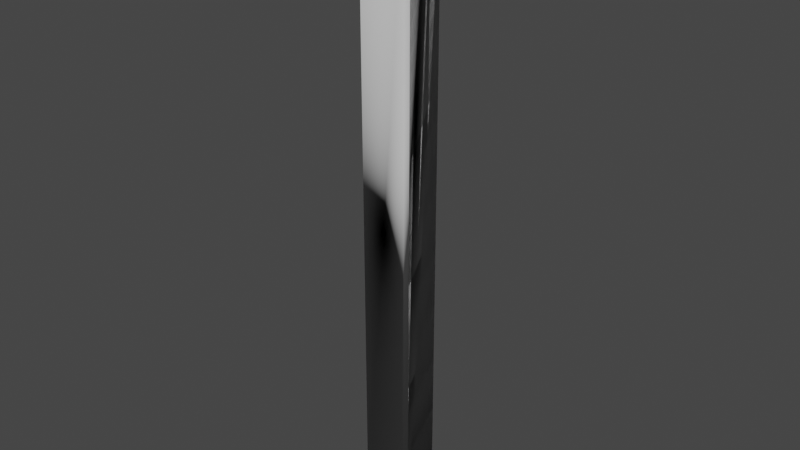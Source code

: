 # Source: fuckcorners.blend  (saved by Blender 2.83.18; exported with 4.5.12 LTS)
import bpy
from mathutils import Matrix  # noqa: F401  (used for matrix-valued properties, if any)

bpy.ops.wm.read_factory_settings(use_empty=True)
scene = bpy.context.scene
scene.name = 'Scene'

# ---- collections
col_collection = bpy.data.collections.new('Collection'); scene.collection.children.link(col_collection)

# ---- materials (node trees are filled in below, after node groups)
mat_mtl_floor_trim = bpy.data.materials.new('mtl_floor_trim')
mat_mtl_floor_trim.use_backface_culling = True
mat_mtl_floor_trim.use_transparent_shadow = False
mat_mtl_wall_01 = bpy.data.materials.new('mtl_wall_01')
mat_mtl_wall_01.use_backface_culling = True
mat_mtl_wall_01.use_transparent_shadow = False

# ---- material node trees
mat_mtl_floor_trim.use_nodes = True; mat_mtl_floor_trim.node_tree.nodes.clear()
_N = mat_mtl_floor_trim.node_tree.nodes; _L = mat_mtl_floor_trim.node_tree.links
n0 = _N.new('ShaderNodeBsdfPrincipled'); n0.name = 'Principled BSDF'; n0.location = (10, 300)
n0.distribution = 'GGX'
n0.subsurface_method = 'BURLEY'
n0.inputs[0].default_value = (1.0, 1.0, 1.0, 1.0)
n0.inputs[1].default_value = 1.0
n0.inputs[2].default_value = 1.0
n0.inputs[3].default_value = 1.45
n0.inputs[27].default_value = (0.0, 0.0, 0.0, 1.0)
n0.inputs[28].default_value = 1.0
n1 = _N.new('ShaderNodeOutputMaterial'); n1.name = 'Material Output'; n1.location = (320, 270)
_L.new(n0.outputs[0], n1.inputs[0])
n1.is_active_output = True
mat_mtl_wall_01.use_nodes = True; mat_mtl_wall_01.node_tree.nodes.clear()
_N = mat_mtl_wall_01.node_tree.nodes; _L = mat_mtl_wall_01.node_tree.links
n0 = _N.new('ShaderNodeBsdfPrincipled'); n0.name = 'Principled BSDF'; n0.location = (10, 300)
n0.distribution = 'GGX'
n0.subsurface_method = 'BURLEY'
n0.inputs[0].default_value = (1.0, 1.0, 1.0, 1.0)
n0.inputs[1].default_value = 1.0
n0.inputs[2].default_value = 1.0
n0.inputs[3].default_value = 1.45
n0.inputs[27].default_value = (0.0, 0.0, 0.0, 1.0)
n0.inputs[28].default_value = 1.0
n1 = _N.new('ShaderNodeOutputMaterial'); n1.name = 'Material Output'; n1.location = (320, 270)
_L.new(n0.outputs[0], n1.inputs[0])
n1.is_active_output = True

# ---- world
world_world = bpy.data.worlds.new('World'); scene.world = world_world
world_world.use_nodes = True; world_world.node_tree.nodes.clear()
_N = world_world.node_tree.nodes; _L = world_world.node_tree.links
n0 = _N.new('ShaderNodeOutputWorld'); n0.name = 'World Output'; n0.location = (300, 300)
n1 = _N.new('ShaderNodeBackground'); n1.name = 'Background'; n1.location = (10, 300)
n1.inputs[0].default_value = (0.05088, 0.05088, 0.05088, 1.0)
_L.new(n1.outputs[0], n0.inputs[0])
n0.is_active_output = True
world_world.color = (0.05088, 0.05088, 0.05088)
world_world.use_sun_shadow = False
world_world.sun_shadow_jitter_overblur = 0.0

# ---- meshes
me_c_convex_001 = bpy.data.meshes.new('c_convex_001')
me_c_convex_001.from_pydata([(0.0, -1e-08, 1.344e-15), (0.0, 5.274e-07, 4.0), (4e-08, -0.25, 3.359e-08), (4e-08, -0.25, 4.0), (-0.09567, -0.231, 3.103e-08), (-0.09567, -0.231, 4.0), (-0.1768, -0.1768, 2.375e-08), (-0.1768, -0.1768, 4.0), (-0.231, -0.09567, 1.285e-08), (-0.231, -0.09567, 4.0), (-0.25, 0.0, 0.0), (-0.25, 5.374e-07, 4.0)], [], [(7, 9, 8, 6), (5, 7, 6, 4), (3, 5, 4, 2), (6, 8, 10, 0, 2, 4), (1, 3, 2, 0), (9, 11, 10, 8), (0, 10, 11, 1), (11, 9, 7, 5, 3, 1)])
me_c_convex_001.polygons.foreach_set('use_smooth', [1, 1, 1, 1, 1, 1, 0, 1])
_uv = me_c_convex_001.uv_layers.new(name='UVMap')
_uv.uv.foreach_set('vector', [100.0, 100.0, 100.0, 100.0, 100.0, 100.0, 100.0, 100.0, 100.0, 100.0, 100.0, 100.0, 100.0, 100.0, 100.0, 100.0, 100.0, 100.0, 100.0, 100.0, 100.0, 100.0, 100.0, 100.0, 100.0, 100.0, 100.0, 100.0, 100.0, 100.0, 100.0, 100.0, 100.0, 100.0, 100.0, 100.0, 100.0, 100.0, 100.0, 100.0, 100.0, 100.0, 100.0, 100.0, 100.0, 100.0, 100.0, 100.0, 100.0, 100.0, 100.0, 100.0, 100.0, 100.0, 100.0, 100.0, 100.0, 100.0, 100.0, 100.0, 100.0, 100.0, 100.0, 100.0, 100.0, 100.0, 100.0, 100.0, 100.0, 100.0, 100.0, 100.0])
me_c_convex_001.materials.append(None)
me_c_convex_001.use_remesh_fix_poles = True
me_c_convex_001.use_remesh_preserve_attributes = False
me_c_convex_001.use_mirror_vertex_groups = False
me_c_convex_001.update()
me_c_convex_001.normals_split_custom_set([tuple(v) for v in zip(*[iter([-0.7874, 0.5184, 0.3336, -0.9238, -0.3827, 0.01007, -0.0666, -0.02761, -0.9974, 0.0663, -0.9098, -0.4096, -0.9258, 0.1776, 0.3336, -0.7874, 0.5184, 0.3336, 0.0663, -0.9098, -0.4096, 0.4094, -0.8152, -0.4096, -0.561, -0.5042, 0.6566, -0.9258, 0.1776, 0.3336, 0.4094, -0.8152, -0.4096, -0.0005945, 0.0008488, -1.0, 0.0663, -0.9098, -0.4096, -0.0666, -0.02761, -0.9974, -0.03029, 0.9992, -0.02709, 0.04687, 0.9979, -0.04423, -0.0005945, 0.0008488, -1.0, 0.4094, -0.8152, -0.4096, 0.2581, 0.9636, 0.06923, -0.561, -0.5042, 0.6566, -0.0005945, 0.0008488, -1.0, 0.04687, 0.9979, -0.04423, -0.9238, -0.3827, 0.01007, 0.07611, -0.5883, 0.805, -0.03029, 0.9992, -0.02709, -0.0666, -0.02761, -0.9974, 4e-08, 1.0, -1.344e-07, 4e-08, 1.0, -1.344e-07, 0.1834, 0.7421, -0.6447, 0.4612, 0.5378, 0.7057, 0.07611, -0.5883, 0.805, -0.9238, -0.3827, 0.01007, -0.7874, 0.5184, 0.3336, -0.9258, 0.1776, 0.3336, -0.561, -0.5042, 0.6566, 0.2581, 0.9636, 0.06923])] * 3)])
me_g_trim = bpy.data.meshes.new('g_trim')
me_g_trim.from_pydata([(-0.1786, -0.2152, 0.2), (-0.125, -0.2165, 0.2), (-0.15, -0.2398, 0.2), (-0.08551, -0.2349, 0.2), (-0.1026, -0.2619, 0.2), (-0.04341, -0.2462, 0.2), (-0.05209, -0.2754, 0.2), (0.0, -0.25, 0.2), (9.5e-07, -0.28, 0.2), (9.5e-07, -0.28, 4.031e-08), (-0.05209, -0.2754, 3.97e-08), (-0.1026, -0.2619, 3.788e-08), (-0.15, -0.2398, 3.491e-08), (-0.1828, -0.2198, 3.088e-08), (-0.2398, -0.15, 0.2), (-0.2398, -0.15, 2.015e-08), (-0.2619, -0.1026, 0.2), (-0.2619, -0.1026, 1.379e-08), (-0.2754, -0.0521, 7e-09), (-0.28, -8.531e-07, 0.2), (-0.28, -8.8e-07, 1.182e-13), (-0.1607, -0.1915, 0.2), (-0.1915, -0.1607, 0.2), (-0.2165, -0.125, 0.2), (-0.2349, -0.0855, 0.2), (-0.2754, -0.0521, 0.2), (-0.2462, -0.04341, 0.2), (-0.25, 6.687e-08, 0.2), (-0.2198, -0.1828, 2.591e-08), (-0.2156, -0.1782, 0.2)], [], [(14, 16, 17, 15), (25, 19, 20, 18), (16, 25, 18, 17), (23, 24, 26, 27, 19, 25, 16, 14, 29, 0, 2, 4, 6, 8, 7, 5, 3, 1, 21, 22), (29, 14, 15, 28), (2, 0, 13, 12), (4, 2, 12, 11), (8, 6, 10, 9), (6, 4, 11, 10), (0, 29, 28, 13)])
me_g_trim.polygons.foreach_set('use_smooth', [1, 1, 1, 0, 0, 1, 1, 0, 1, 1])
_uv = me_g_trim.uv_layers.new(name='UVMap')
_uv.uv.foreach_set('vector', [0.425, 0.6, 0.4487, 0.6, 0.4487, 0.5, 0.425, 0.5, 0.474, 0.6, 0.5, 0.6, 0.5, 0.5, 0.474, 0.5, 0.4487, 0.6, 0.474, 0.6, 0.474, 0.5, 0.4487, 0.5, 0.3917, 0.4375, 0.3825, 0.4572, 0.3769, 0.4783, 0.375, 0.5, 0.35, 0.5, 0.3523, 0.474, 0.359, 0.4487, 0.3701, 0.425, 0.3851, 0.4036, 0.4036, 0.3851, 0.425, 0.3701, 0.4487, 0.359, 0.474, 0.3523, 0.5, 0.35, 0.5, 0.375, 0.4783, 0.3769, 0.4572, 0.3825, 0.4375, 0.3917, 0.4197, 0.4042, 0.4042, 0.4197, 0.4036, 0.6, 0.425, 0.6, 0.425, 0.5, 0.4036, 0.5, 0.425, 0.6, 0.4036, 0.6, 0.4036, 0.5, 0.425, 0.5, 0.4487, 0.6, 0.425, 0.6, 0.425, 0.5, 0.4487, 0.5, 0.5, 0.6, 0.474, 0.6, 0.474, 0.5, 0.5, 0.5, 0.474, 0.6, 0.4487, 0.6, 0.4487, 0.5, 0.474, 0.5, 0.4036, 0.6, 0.3851, 0.6, 0.3851, 0.5, 0.4036, 0.5])
me_g_trim.materials.append(mat_mtl_floor_trim)
me_g_trim.use_remesh_fix_poles = True
me_g_trim.use_remesh_preserve_attributes = False
me_g_trim.use_mirror_vertex_groups = False
me_g_trim.update()
me_g_trim.normals_split_custom_set([tuple(v) for v in zip(*[iter([-0.8191, -0.5736, -8.23e-06, -0.9061, -0.4231, 8.243e-08, -0.9061, -0.4231, 6.118e-08, -0.8191, -0.5736, 8.424e-06, -0.9658, -0.2593, 1.681e-05, -0.9962, -0.08716, 1.113e-08, -0.9962, -0.08716, 1.113e-08, -0.9658, -0.2593, 3.385e-08, -0.9061, -0.4231, 8.243e-08, -0.9658, -0.2593, 1.681e-05, -0.9658, -0.2593, 3.385e-08, -0.9061, -0.4231, 6.118e-08, 7.274e-08, 1.231e-07, 1.0, 7.274e-08, 1.231e-07, 1.0, 7.274e-08, 1.231e-07, 1.0, 7.274e-08, 1.231e-07, 1.0, 7.274e-08, 1.231e-07, 1.0, 7.274e-08, 1.231e-07, 1.0, 7.274e-08, 1.231e-07, 1.0, 7.274e-08, 1.231e-07, 1.0, 7.274e-08, 1.231e-07, 1.0, 7.274e-08, 1.231e-07, 1.0, 7.274e-08, 1.231e-07, 1.0, 7.274e-08, 1.231e-07, 1.0, 7.274e-08, 1.231e-07, 1.0, 7.274e-08, 1.231e-07, 1.0, 7.274e-08, 1.231e-07, 1.0, 7.274e-08, 1.231e-07, 1.0, 7.274e-08, 1.231e-07, 1.0, 7.274e-08, 1.231e-07, 1.0, 7.274e-08, 1.231e-07, 1.0, 7.274e-08, 1.231e-07, 1.0, -0.8098, -0.5865, 0.01533, -0.8098, -0.5865, 0.01533, -0.8098, -0.5865, 0.01533, -0.8098, -0.5865, 0.01533, -0.4282, -0.9037, 0.00787, -0.5816, -0.8131, 0.02345, -0.5791, -0.8149, 0.02376, -0.4311, -0.9023, 0.00786, -0.2584, -0.966, 5.184e-08, -0.4282, -0.9037, 0.00787, -0.4311, -0.9023, 0.00786, -0.2584, -0.966, 4.792e-08, -0.08715, -0.9962, 3.562e-07, -0.08715, -0.9962, 3.562e-07, -0.08715, -0.9962, 3.562e-07, -0.08715, -0.9962, 3.562e-07, -0.08719, -0.9962, -8.294e-06, -0.2584, -0.966, 5.184e-08, -0.2584, -0.966, 4.792e-08, -0.08719, -0.9962, 8.34e-06, -0.5816, -0.8131, 0.02345, -0.7068, -0.7068, 0.03128, -0.7068, -0.7068, 0.03128, -0.5791, -0.8149, 0.02376])] * 3)])
me_co_culling = bpy.data.meshes.new('co_culling')
me_co_culling.from_pydata([(-0.3, -0.3, 4.031e-08), (-0.3, -0.3, 4.0), (-0.3, 0.0, 0.0), (-0.3, 5.374e-07, 4.0), (0.0, -0.3, 4.031e-08), (0.0, -0.3, 4.0), (0.0, 0.0, 0.0), (0.0, 5.374e-07, 4.0)], [], [(6, 7, 3, 2), (0, 4, 6, 2), (2, 3, 1, 0), (0, 1, 5, 4), (4, 5, 7, 6), (5, 1, 3, 7)])
me_co_culling.polygons.foreach_set('use_smooth', [1, 0, 1, 1, 1, 0])
_uv = me_co_culling.uv_layers.new(name='UVMap')
_uv.uv.foreach_set('vector', [100.0, 100.0, 100.0, 100.0, 100.0, 100.0, 100.0, 100.0, 100.0, 100.0, 100.0, 100.0, 100.0, 100.0, 100.0, 100.0, 100.0, 100.0, 100.0, 100.0, 100.0, 100.0, 100.0, 100.0, 100.0, 100.0, 100.0, 100.0, 100.0, 100.0, 100.0, 100.0, 100.0, 100.0, 100.0, 100.0, 100.0, 100.0, 100.0, 100.0, 100.0, 100.0, 100.0, 100.0, 100.0, 100.0, 100.0, 100.0])
me_co_culling.materials.append(None)
me_co_culling.use_remesh_fix_poles = True
me_co_culling.use_remesh_preserve_attributes = False
me_co_culling.use_mirror_vertex_groups = False
me_co_culling.update()
me_co_culling.normals_split_custom_set([tuple(v) for v in zip(*[iter([0.131, -0.3969, 0.9085, -0.03723, -0.6541, -0.7555, -0.1309, -0.3968, -0.9085, 0.05531, -0.636, 0.7697, 0.0, 1.344e-07, 1.0, 0.0, 1.344e-07, 1.0, -0.7933, -0.5318, -0.2965, 0.8574, -0.5145, -0.0115, 0.05531, -0.636, 0.7697, -0.1309, -0.3968, -0.9085, 0.07637, 0.07644, -0.9941, 0.3969, -0.131, 0.9085, 0.3969, -0.131, 0.9085, 0.07637, 0.07644, -0.9941, -0.3968, -0.1309, -0.9085, -0.07625, 0.07656, 0.9941, -0.07625, 0.07656, 0.9941, -0.3968, -0.1309, -0.9085, -0.03723, -0.6541, -0.7555, 0.131, -0.3969, 0.9085, 0.0, 0.0, -1.0, 0.0, 0.0, -1.0, 0.7933, -0.5318, 0.2965, -0.866, -0.5, 0.0115])] * 3)])
me_g_main = bpy.data.meshes.new('g_main')
me_g_main.from_pydata([(-2.15e-06, 5.374e-07, 4.0), (-1.059e-06, 1.086e-06, 0.2), (0.0, -0.25, 4.0), (0.0, -0.25, 0.2), (-0.04341, -0.2462, 4.0), (-0.04341, -0.2462, 0.2), (-0.0855, -0.2349, 4.0), (-0.08551, -0.2349, 0.2), (-0.125, -0.2165, 4.0), (-0.125, -0.2165, 0.2), (-0.1607, -0.1915, 4.0), (-0.1607, -0.1915, 0.2), (-0.1915, -0.1607, 4.0), (-0.1915, -0.1607, 0.2), (-0.2165, -0.125, 4.0), (-0.2165, -0.125, 0.2), (-0.2349, -0.0855, 4.0), (-0.2349, -0.0855, 0.2), (-0.2462, -0.04341, 4.0), (-0.2462, -0.04341, 0.2), (-0.25, 5.574e-07, 4.0), (-0.25, 6.687e-08, 0.2), (-0.1607, -0.1915, 0.2), (-0.1607, -0.1915, 4.0)], [(0, 1)], [(4, 6, 7, 5), (2, 4, 5, 3), (16, 18, 19, 17), (8, 23, 11, 9), (6, 8, 9, 7), (18, 20, 21, 19), (12, 14, 15, 13), (10, 12, 13, 22), (14, 16, 17, 15)])
me_g_main.polygons.foreach_set('use_smooth', [1, 1, 1, 0, 1, 0, 1, 1, 1])
_uv = me_g_main.uv_layers.new(name='UVMap')
_uv.uv.foreach_set('vector', [0.4783, 2.5, 0.4572, 2.5, 0.4572, 0.6, 0.4783, 0.6, 0.5, 2.5, 0.4783, 2.5, 0.4783, 0.6, 0.5, 0.6, 0.4572, 2.5, 0.4783, 2.5, 0.4783, 0.6, 0.4572, 0.6, 0.4375, 2.5, 0.4197, 2.5, 0.4197, 0.6, 0.4375, 0.6, 0.4572, 2.5, 0.4375, 2.5, 0.4375, 0.6, 0.4572, 0.6, 0.4783, 2.5, 0.5, 2.5, 0.5, 0.6, 0.4783, 0.6, 0.4197, 2.5, 0.4375, 2.5, 0.4375, 0.6, 0.4197, 0.6, 0.4042, 2.5, 0.4197, 2.5, 0.4197, 0.6, 0.4042, 0.6, 0.4375, 2.5, 0.4572, 2.5, 0.4572, 0.6, 0.4375, 0.6])
me_g_main.materials.append(mat_mtl_wall_01)
me_g_main.use_remesh_fix_poles = True
me_g_main.use_remesh_preserve_attributes = False
me_g_main.use_mirror_vertex_groups = False
me_g_main.update()
me_g_main.normals_split_custom_set([tuple(v) for v in zip(*[iter([-0.2596, -0.9657, 2.777e-07, -0.4233, -0.906, 2.692e-07, -0.2581, -0.9661, 2.692e-07, -0.09641, -0.9943, -0.04462, -0.08716, -0.9962, 2.756e-07, -0.2596, -0.9657, 2.777e-07, -0.09641, -0.9943, -0.04462, -0.08716, -0.9962, 2.756e-07, -0.9661, -0.2581, 1.929e-07, -0.9961, -0.08858, -0.001296, -0.9405, -0.3398, 2.094e-07, -0.906, -0.4233, 1.929e-07, -0.5736, -0.8192, 2.446e-07, -0.5736, -0.8192, 2.446e-07, -0.5736, -0.8192, 2.446e-07, -0.5715, -0.8162, 0.0848, -0.4233, -0.906, 2.692e-07, -0.5724, -0.8199, -0.001296, -0.3442, -0.9389, 2.578e-07, -0.2581, -0.9661, 2.692e-07, -0.9962, -0.08716, 1.55e-07, -0.9962, -0.08716, 1.55e-07, -0.9962, -0.08716, 1.55e-07, -0.9926, -0.08684, 0.0848, -0.8196, -0.5729, 2.274e-07, -0.9066, -0.4219, 2.129e-07, -0.8187, -0.5742, 2.129e-07, -0.713, -0.6998, -0.04464, -0.7071, -0.7071, 2.306e-07, -0.8196, -0.5729, 2.274e-07, -0.713, -0.6998, -0.04464, -0.7071, -0.7071, 2.306e-07, -0.9066, -0.4219, 2.129e-07, -0.9661, -0.2581, 1.929e-07, -0.906, -0.4233, 1.929e-07, -0.8187, -0.5742, 2.129e-07])] * 3)])

# ---- objects
ob_rp_root = bpy.data.objects.new('rp_root', None)
ob_c_convex_001 = bpy.data.objects.new('c_convex_001', me_c_convex_001)
ob_g_trim = bpy.data.objects.new('g_trim', me_g_trim)
ob_co_culling = bpy.data.objects.new('co_culling', me_co_culling)
ob_g_main = bpy.data.objects.new('g_main', me_g_main)

# ---- transforms, parenting, visibility, modifiers, constraints
ob_rp_root.location = (0.0, 0.0, 0.0)
ob_rp_root.rotation_mode = 'QUATERNION'
ob_rp_root.rotation_quaternion = (1.0, 0.0, 0.0, 0.0)
ob_rp_root.lineart.crease_threshold = 0.0
ob_c_convex_001.parent = ob_rp_root
ob_c_convex_001.location = (0.0, 0.0, 0.0)
ob_c_convex_001.rotation_mode = 'QUATERNION'
ob_c_convex_001.rotation_quaternion = (1.0, 0.0, 0.0, 0.0)
ob_c_convex_001.lineart.crease_threshold = 0.0
ob_g_trim.parent = ob_rp_root
ob_g_trim.location = (0.0, 0.0, 0.0)
ob_g_trim.rotation_mode = 'QUATERNION'
ob_g_trim.rotation_quaternion = (1.0, 0.0, 0.0, 0.0)
ob_g_trim.lineart.crease_threshold = 0.0
ob_co_culling.parent = ob_rp_root
ob_co_culling.location = (0.0, 0.0, 0.0)
ob_co_culling.rotation_mode = 'QUATERNION'
ob_co_culling.rotation_quaternion = (1.0, 0.0, 0.0, 0.0)
ob_co_culling.lineart.crease_threshold = 0.0
ob_g_main.parent = ob_rp_root
ob_g_main.location = (0.0, 0.0, 0.0)
ob_g_main.rotation_mode = 'QUATERNION'
ob_g_main.rotation_quaternion = (1.0, 0.0, 0.0, 0.0)
ob_g_main.lineart.crease_threshold = 0.0

# ---- collection membership
scene.collection.objects.link(ob_rp_root)
scene.collection.objects.link(ob_c_convex_001)
scene.collection.objects.link(ob_g_trim)
scene.collection.objects.link(ob_co_culling)
scene.collection.objects.link(ob_g_main)

# ---- scene / render settings (as saved in the file)
scene.frame_start = 1; scene.frame_end = 250; scene.frame_set(1)
scene.render.engine = 'BLENDER_EEVEE_NEXT'
scene.cycles.use_denoising = False
scene.cycles.samples = 128
scene.cycles.sampling_pattern = 'TABULATED_SOBOL'
scene.cycles.use_adaptive_sampling = False
scene.cycles.use_light_tree = False
scene.view_settings.view_transform = 'Filmic'
bpy.context.view_layer.update()

# ---- added for rendering (the .blend has no active camera and no usable light): camera, sun
cam_auto = bpy.data.cameras.new('AutoCamera')
cam_auto.lens = 50.0
cam_auto.sensor_width = 36.0
cam_auto.clip_end = 1000.0
ob_auto_camera = bpy.data.objects.new('AutoCamera', cam_auto)
scene.collection.objects.link(ob_auto_camera)
ob_auto_camera.location = (3.57166, -4.61599, 4.97733)
ob_auto_camera.rotation_euler = (1.09748, -7.21219e-08, 0.694738)
scene.camera = ob_auto_camera
light_auto_sun = bpy.data.lights.new('AutoSun', 'SUN')
light_auto_sun.energy = 3.0
light_auto_sun.angle = 0.0523599
ob_auto_sun = bpy.data.objects.new('AutoSun', light_auto_sun)
scene.collection.objects.link(ob_auto_sun)
ob_auto_sun.rotation_euler = (0.872665, 0.174533, 0.523599)
bpy.context.view_layer.update()
